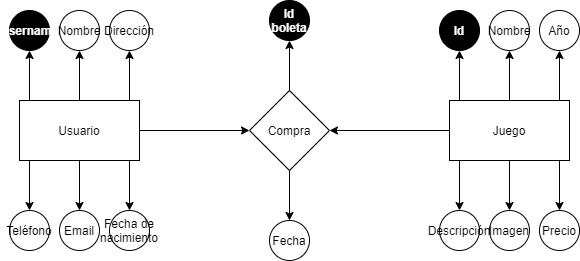

The diagram above was exported from draw.io. Its source (the exported page's mxGraphModel, read from the mxfile embedded in the PNG):
<mxGraphModel dx="868" dy="482" grid="1" gridSize="10" guides="1" tooltips="1" connect="1" arrows="1" fold="1" page="1" pageScale="1" pageWidth="827" pageHeight="1169" math="0" shadow="0">
  <root>
    <mxCell id="0" />
    <mxCell id="1" parent="0" />
    <mxCell id="wgHiQMDt2JJ-tGPfFu3Y-13" value="" style="edgeStyle=orthogonalEdgeStyle;rounded=0;orthogonalLoop=1;jettySize=auto;html=1;entryX=0.5;entryY=0;entryDx=0;entryDy=0;" edge="1" parent="1" source="wgHiQMDt2JJ-tGPfFu3Y-1" target="wgHiQMDt2JJ-tGPfFu3Y-14">
      <mxGeometry relative="1" as="geometry">
        <mxPoint x="190" y="300" as="targetPoint" />
      </mxGeometry>
    </mxCell>
    <mxCell id="wgHiQMDt2JJ-tGPfFu3Y-34" value="" style="edgeStyle=orthogonalEdgeStyle;rounded=0;orthogonalLoop=1;jettySize=auto;html=1;" edge="1" parent="1" source="wgHiQMDt2JJ-tGPfFu3Y-1" target="wgHiQMDt2JJ-tGPfFu3Y-33">
      <mxGeometry relative="1" as="geometry" />
    </mxCell>
    <mxCell id="wgHiQMDt2JJ-tGPfFu3Y-1" value="Usuario" style="rounded=0;whiteSpace=wrap;html=1;" vertex="1" parent="1">
      <mxGeometry x="130" y="200" width="120" height="60" as="geometry" />
    </mxCell>
    <mxCell id="wgHiQMDt2JJ-tGPfFu3Y-4" value="" style="edgeStyle=orthogonalEdgeStyle;rounded=0;orthogonalLoop=1;jettySize=auto;html=1;" edge="1" parent="1" target="wgHiQMDt2JJ-tGPfFu3Y-5">
      <mxGeometry relative="1" as="geometry">
        <mxPoint x="240" y="200" as="sourcePoint" />
      </mxGeometry>
    </mxCell>
    <mxCell id="wgHiQMDt2JJ-tGPfFu3Y-5" value="Dirección" style="ellipse;whiteSpace=wrap;html=1;rounded=0;" vertex="1" parent="1">
      <mxGeometry x="220" y="110" width="40" height="40" as="geometry" />
    </mxCell>
    <mxCell id="wgHiQMDt2JJ-tGPfFu3Y-6" value="" style="edgeStyle=orthogonalEdgeStyle;rounded=0;orthogonalLoop=1;jettySize=auto;html=1;" edge="1" parent="1" target="wgHiQMDt2JJ-tGPfFu3Y-7">
      <mxGeometry relative="1" as="geometry">
        <mxPoint x="140" y="200" as="sourcePoint" />
      </mxGeometry>
    </mxCell>
    <mxCell id="wgHiQMDt2JJ-tGPfFu3Y-7" value="Username" style="ellipse;whiteSpace=wrap;html=1;rounded=0;fillColor=#000000;fontColor=#FFFFFF;fontStyle=1" vertex="1" parent="1">
      <mxGeometry x="120" y="110" width="40" height="40" as="geometry" />
    </mxCell>
    <mxCell id="wgHiQMDt2JJ-tGPfFu3Y-8" value="" style="edgeStyle=orthogonalEdgeStyle;rounded=0;orthogonalLoop=1;jettySize=auto;html=1;" edge="1" parent="1" target="wgHiQMDt2JJ-tGPfFu3Y-9">
      <mxGeometry relative="1" as="geometry">
        <mxPoint x="190" y="200" as="sourcePoint" />
      </mxGeometry>
    </mxCell>
    <mxCell id="wgHiQMDt2JJ-tGPfFu3Y-9" value="Nombre" style="ellipse;whiteSpace=wrap;html=1;rounded=0;" vertex="1" parent="1">
      <mxGeometry x="170" y="110" width="40" height="40" as="geometry" />
    </mxCell>
    <mxCell id="wgHiQMDt2JJ-tGPfFu3Y-14" value="Email" style="ellipse;whiteSpace=wrap;html=1;rounded=0;" vertex="1" parent="1">
      <mxGeometry x="170" y="310" width="40" height="40" as="geometry" />
    </mxCell>
    <mxCell id="wgHiQMDt2JJ-tGPfFu3Y-16" value="" style="edgeStyle=orthogonalEdgeStyle;rounded=0;orthogonalLoop=1;jettySize=auto;html=1;entryX=0.5;entryY=0;entryDx=0;entryDy=0;" edge="1" parent="1" target="wgHiQMDt2JJ-tGPfFu3Y-17">
      <mxGeometry relative="1" as="geometry">
        <mxPoint x="240" y="260" as="sourcePoint" />
        <mxPoint x="240" y="300" as="targetPoint" />
      </mxGeometry>
    </mxCell>
    <mxCell id="wgHiQMDt2JJ-tGPfFu3Y-17" value="Fecha de nacimiento" style="ellipse;whiteSpace=wrap;html=1;rounded=0;" vertex="1" parent="1">
      <mxGeometry x="220" y="310" width="40" height="40" as="geometry" />
    </mxCell>
    <mxCell id="wgHiQMDt2JJ-tGPfFu3Y-18" value="" style="edgeStyle=orthogonalEdgeStyle;rounded=0;orthogonalLoop=1;jettySize=auto;html=1;entryX=0.5;entryY=0;entryDx=0;entryDy=0;" edge="1" parent="1" target="wgHiQMDt2JJ-tGPfFu3Y-19">
      <mxGeometry relative="1" as="geometry">
        <mxPoint x="140" y="260" as="sourcePoint" />
        <mxPoint x="140" y="300" as="targetPoint" />
      </mxGeometry>
    </mxCell>
    <mxCell id="wgHiQMDt2JJ-tGPfFu3Y-19" value="Teléfono" style="ellipse;whiteSpace=wrap;html=1;rounded=0;" vertex="1" parent="1">
      <mxGeometry x="120" y="310" width="40" height="40" as="geometry" />
    </mxCell>
    <mxCell id="wgHiQMDt2JJ-tGPfFu3Y-20" value="" style="edgeStyle=orthogonalEdgeStyle;rounded=0;orthogonalLoop=1;jettySize=auto;html=1;entryX=0.5;entryY=0;entryDx=0;entryDy=0;" edge="1" parent="1" source="wgHiQMDt2JJ-tGPfFu3Y-21" target="wgHiQMDt2JJ-tGPfFu3Y-28">
      <mxGeometry relative="1" as="geometry">
        <mxPoint x="620" y="300" as="targetPoint" />
      </mxGeometry>
    </mxCell>
    <mxCell id="wgHiQMDt2JJ-tGPfFu3Y-36" value="" style="edgeStyle=orthogonalEdgeStyle;rounded=0;orthogonalLoop=1;jettySize=auto;html=1;entryX=1;entryY=0.5;entryDx=0;entryDy=0;" edge="1" parent="1" source="wgHiQMDt2JJ-tGPfFu3Y-21" target="wgHiQMDt2JJ-tGPfFu3Y-33">
      <mxGeometry relative="1" as="geometry">
        <mxPoint x="450" y="230" as="targetPoint" />
      </mxGeometry>
    </mxCell>
    <mxCell id="wgHiQMDt2JJ-tGPfFu3Y-21" value="Juego" style="rounded=0;whiteSpace=wrap;html=1;" vertex="1" parent="1">
      <mxGeometry x="560" y="200" width="120" height="60" as="geometry" />
    </mxCell>
    <mxCell id="wgHiQMDt2JJ-tGPfFu3Y-22" value="" style="edgeStyle=orthogonalEdgeStyle;rounded=0;orthogonalLoop=1;jettySize=auto;html=1;" edge="1" parent="1" target="wgHiQMDt2JJ-tGPfFu3Y-23">
      <mxGeometry relative="1" as="geometry">
        <mxPoint x="670" y="200" as="sourcePoint" />
      </mxGeometry>
    </mxCell>
    <mxCell id="wgHiQMDt2JJ-tGPfFu3Y-23" value="Año" style="ellipse;whiteSpace=wrap;html=1;rounded=0;" vertex="1" parent="1">
      <mxGeometry x="650" y="110" width="40" height="40" as="geometry" />
    </mxCell>
    <mxCell id="wgHiQMDt2JJ-tGPfFu3Y-24" value="" style="edgeStyle=orthogonalEdgeStyle;rounded=0;orthogonalLoop=1;jettySize=auto;html=1;" edge="1" parent="1" target="wgHiQMDt2JJ-tGPfFu3Y-25">
      <mxGeometry relative="1" as="geometry">
        <mxPoint x="570" y="200" as="sourcePoint" />
      </mxGeometry>
    </mxCell>
    <mxCell id="wgHiQMDt2JJ-tGPfFu3Y-25" value="Id" style="ellipse;whiteSpace=wrap;html=1;rounded=0;fillColor=#000000;fontStyle=1;fontColor=#FFFFFF;" vertex="1" parent="1">
      <mxGeometry x="550" y="110" width="40" height="40" as="geometry" />
    </mxCell>
    <mxCell id="wgHiQMDt2JJ-tGPfFu3Y-26" value="" style="edgeStyle=orthogonalEdgeStyle;rounded=0;orthogonalLoop=1;jettySize=auto;html=1;" edge="1" parent="1" target="wgHiQMDt2JJ-tGPfFu3Y-27">
      <mxGeometry relative="1" as="geometry">
        <mxPoint x="620" y="200" as="sourcePoint" />
      </mxGeometry>
    </mxCell>
    <mxCell id="wgHiQMDt2JJ-tGPfFu3Y-27" value="Nombre" style="ellipse;whiteSpace=wrap;html=1;rounded=0;" vertex="1" parent="1">
      <mxGeometry x="600" y="110" width="40" height="40" as="geometry" />
    </mxCell>
    <mxCell id="wgHiQMDt2JJ-tGPfFu3Y-28" value="Imagen" style="ellipse;whiteSpace=wrap;html=1;rounded=0;" vertex="1" parent="1">
      <mxGeometry x="600" y="310" width="40" height="40" as="geometry" />
    </mxCell>
    <mxCell id="wgHiQMDt2JJ-tGPfFu3Y-29" value="" style="edgeStyle=orthogonalEdgeStyle;rounded=0;orthogonalLoop=1;jettySize=auto;html=1;entryX=0.5;entryY=0;entryDx=0;entryDy=0;" edge="1" parent="1" target="wgHiQMDt2JJ-tGPfFu3Y-30">
      <mxGeometry relative="1" as="geometry">
        <mxPoint x="670" y="260" as="sourcePoint" />
        <mxPoint x="670" y="300" as="targetPoint" />
      </mxGeometry>
    </mxCell>
    <mxCell id="wgHiQMDt2JJ-tGPfFu3Y-30" value="Precio" style="ellipse;whiteSpace=wrap;html=1;rounded=0;" vertex="1" parent="1">
      <mxGeometry x="650" y="310" width="40" height="40" as="geometry" />
    </mxCell>
    <mxCell id="wgHiQMDt2JJ-tGPfFu3Y-31" value="" style="edgeStyle=orthogonalEdgeStyle;rounded=0;orthogonalLoop=1;jettySize=auto;html=1;entryX=0.5;entryY=0;entryDx=0;entryDy=0;" edge="1" parent="1" target="wgHiQMDt2JJ-tGPfFu3Y-32">
      <mxGeometry relative="1" as="geometry">
        <mxPoint x="570" y="260" as="sourcePoint" />
        <mxPoint x="570" y="300" as="targetPoint" />
      </mxGeometry>
    </mxCell>
    <mxCell id="wgHiQMDt2JJ-tGPfFu3Y-32" value="Descripción" style="ellipse;whiteSpace=wrap;html=1;rounded=0;" vertex="1" parent="1">
      <mxGeometry x="550" y="310" width="40" height="40" as="geometry" />
    </mxCell>
    <mxCell id="wgHiQMDt2JJ-tGPfFu3Y-33" value="Compra" style="rhombus;whiteSpace=wrap;html=1;rounded=0;" vertex="1" parent="1">
      <mxGeometry x="360" y="190" width="80" height="80" as="geometry" />
    </mxCell>
    <mxCell id="wgHiQMDt2JJ-tGPfFu3Y-39" value="" style="edgeStyle=orthogonalEdgeStyle;rounded=0;orthogonalLoop=1;jettySize=auto;html=1;" edge="1" parent="1" target="wgHiQMDt2JJ-tGPfFu3Y-40">
      <mxGeometry relative="1" as="geometry">
        <mxPoint x="400" y="190" as="sourcePoint" />
      </mxGeometry>
    </mxCell>
    <mxCell id="wgHiQMDt2JJ-tGPfFu3Y-40" value="Id boleta" style="ellipse;whiteSpace=wrap;html=1;rounded=0;fillColor=#000000;fontStyle=1;fontColor=#FFFFFF;" vertex="1" parent="1">
      <mxGeometry x="380" y="100" width="40" height="40" as="geometry" />
    </mxCell>
    <mxCell id="wgHiQMDt2JJ-tGPfFu3Y-41" value="" style="edgeStyle=orthogonalEdgeStyle;rounded=0;orthogonalLoop=1;jettySize=auto;html=1;entryX=0.5;entryY=0;entryDx=0;entryDy=0;" edge="1" parent="1" target="wgHiQMDt2JJ-tGPfFu3Y-42">
      <mxGeometry relative="1" as="geometry">
        <mxPoint x="400" y="270" as="sourcePoint" />
        <mxPoint x="400" y="310" as="targetPoint" />
      </mxGeometry>
    </mxCell>
    <mxCell id="wgHiQMDt2JJ-tGPfFu3Y-42" value="Fecha" style="ellipse;whiteSpace=wrap;html=1;rounded=0;" vertex="1" parent="1">
      <mxGeometry x="380" y="320" width="40" height="40" as="geometry" />
    </mxCell>
  </root>
</mxGraphModel>